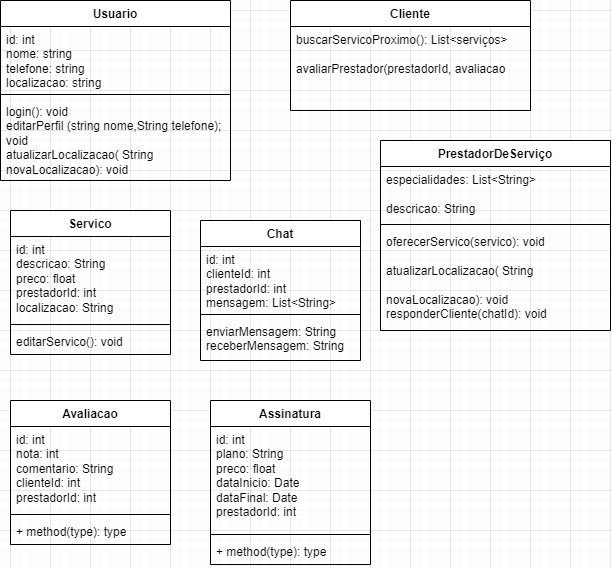

The diagram above was exported from draw.io. Its source (the exported page's mxGraphModel, read from the mxfile embedded in the PNG):
<mxGraphModel dx="756" dy="540" grid="1" gridSize="10" guides="1" tooltips="1" connect="1" arrows="1" fold="1" page="1" pageScale="1" pageWidth="827" pageHeight="1169" math="0" shadow="0">
  <root>
    <mxCell id="0" />
    <mxCell id="1" parent="0" />
    <mxCell id="evSnIxPhhE9KZtUrN7cr-30" value="Usuario" style="swimlane;fontStyle=1;align=center;verticalAlign=top;childLayout=stackLayout;horizontal=1;startSize=26;horizontalStack=0;resizeParent=1;resizeParentMax=0;resizeLast=0;collapsible=1;marginBottom=0;whiteSpace=wrap;html=1;" parent="1" vertex="1">
      <mxGeometry x="70" y="70" width="230" height="180" as="geometry" />
    </mxCell>
    <mxCell id="evSnIxPhhE9KZtUrN7cr-31" value="id: int&lt;br&gt;nome: string&lt;br&gt;telefone: string&lt;br&gt;localizacao: string" style="text;strokeColor=none;fillColor=none;align=left;verticalAlign=top;spacingLeft=4;spacingRight=4;overflow=hidden;rotatable=0;points=[[0,0.5],[1,0.5]];portConstraint=eastwest;whiteSpace=wrap;html=1;" parent="evSnIxPhhE9KZtUrN7cr-30" vertex="1">
      <mxGeometry y="26" width="230" height="64" as="geometry" />
    </mxCell>
    <mxCell id="evSnIxPhhE9KZtUrN7cr-32" value="" style="line;strokeWidth=1;fillColor=none;align=left;verticalAlign=middle;spacingTop=-1;spacingLeft=3;spacingRight=3;rotatable=0;labelPosition=right;points=[];portConstraint=eastwest;strokeColor=inherit;" parent="evSnIxPhhE9KZtUrN7cr-30" vertex="1">
      <mxGeometry y="90" width="230" height="8" as="geometry" />
    </mxCell>
    <mxCell id="evSnIxPhhE9KZtUrN7cr-33" value="login(): void&lt;br&gt;editarPerfil (string nome,String telefone); void&lt;br&gt;atualizarLocalizacao( String novaLocalizacao): void" style="text;strokeColor=none;fillColor=none;align=left;verticalAlign=top;spacingLeft=4;spacingRight=4;overflow=hidden;rotatable=0;points=[[0,0.5],[1,0.5]];portConstraint=eastwest;whiteSpace=wrap;html=1;" parent="evSnIxPhhE9KZtUrN7cr-30" vertex="1">
      <mxGeometry y="98" width="230" height="82" as="geometry" />
    </mxCell>
    <mxCell id="evSnIxPhhE9KZtUrN7cr-34" value="Servico" style="swimlane;fontStyle=1;align=center;verticalAlign=top;childLayout=stackLayout;horizontal=1;startSize=26;horizontalStack=0;resizeParent=1;resizeParentMax=0;resizeLast=0;collapsible=1;marginBottom=0;whiteSpace=wrap;html=1;" parent="1" vertex="1">
      <mxGeometry x="80" y="280" width="160" height="144" as="geometry" />
    </mxCell>
    <mxCell id="evSnIxPhhE9KZtUrN7cr-35" value="id: int&lt;br&gt;descricao: String&lt;br&gt;preco: float&lt;br&gt;prestadorId: int&lt;br&gt;localizacao: String" style="text;strokeColor=none;fillColor=none;align=left;verticalAlign=top;spacingLeft=4;spacingRight=4;overflow=hidden;rotatable=0;points=[[0,0.5],[1,0.5]];portConstraint=eastwest;whiteSpace=wrap;html=1;" parent="evSnIxPhhE9KZtUrN7cr-34" vertex="1">
      <mxGeometry y="26" width="160" height="84" as="geometry" />
    </mxCell>
    <mxCell id="evSnIxPhhE9KZtUrN7cr-36" value="" style="line;strokeWidth=1;fillColor=none;align=left;verticalAlign=middle;spacingTop=-1;spacingLeft=3;spacingRight=3;rotatable=0;labelPosition=right;points=[];portConstraint=eastwest;strokeColor=inherit;" parent="evSnIxPhhE9KZtUrN7cr-34" vertex="1">
      <mxGeometry y="110" width="160" height="8" as="geometry" />
    </mxCell>
    <mxCell id="evSnIxPhhE9KZtUrN7cr-37" value="editarServico(): void" style="text;strokeColor=none;fillColor=none;align=left;verticalAlign=top;spacingLeft=4;spacingRight=4;overflow=hidden;rotatable=0;points=[[0,0.5],[1,0.5]];portConstraint=eastwest;whiteSpace=wrap;html=1;" parent="evSnIxPhhE9KZtUrN7cr-34" vertex="1">
      <mxGeometry y="118" width="160" height="26" as="geometry" />
    </mxCell>
    <mxCell id="evSnIxPhhE9KZtUrN7cr-38" value="Cliente" style="swimlane;fontStyle=1;align=center;verticalAlign=top;childLayout=stackLayout;horizontal=1;startSize=26;horizontalStack=0;resizeParent=1;resizeParentMax=0;resizeLast=0;collapsible=1;marginBottom=0;whiteSpace=wrap;html=1;" parent="1" vertex="1">
      <mxGeometry x="360" y="70" width="240" height="110" as="geometry" />
    </mxCell>
    <mxCell id="evSnIxPhhE9KZtUrN7cr-39" value="buscarServicoProximo(): List&amp;lt;serviços&amp;gt;&lt;br&gt;&lt;br&gt;avaliarPrestador(prestadorId, avaliacao" style="text;strokeColor=none;fillColor=none;align=left;verticalAlign=top;spacingLeft=4;spacingRight=4;overflow=hidden;rotatable=0;points=[[0,0.5],[1,0.5]];portConstraint=eastwest;whiteSpace=wrap;html=1;" parent="evSnIxPhhE9KZtUrN7cr-38" vertex="1">
      <mxGeometry y="26" width="240" height="84" as="geometry" />
    </mxCell>
    <mxCell id="evSnIxPhhE9KZtUrN7cr-42" value="PrestadorDeServiço" style="swimlane;fontStyle=1;align=center;verticalAlign=top;childLayout=stackLayout;horizontal=1;startSize=26;horizontalStack=0;resizeParent=1;resizeParentMax=0;resizeLast=0;collapsible=1;marginBottom=0;whiteSpace=wrap;html=1;" parent="1" vertex="1">
      <mxGeometry x="450" y="210" width="230" height="190" as="geometry" />
    </mxCell>
    <mxCell id="evSnIxPhhE9KZtUrN7cr-43" value="especialidades: List&amp;lt;String&amp;gt;&lt;br&gt;&lt;br&gt;descricao: String" style="text;strokeColor=none;fillColor=none;align=left;verticalAlign=top;spacingLeft=4;spacingRight=4;overflow=hidden;rotatable=0;points=[[0,0.5],[1,0.5]];portConstraint=eastwest;whiteSpace=wrap;html=1;" parent="evSnIxPhhE9KZtUrN7cr-42" vertex="1">
      <mxGeometry y="26" width="230" height="54" as="geometry" />
    </mxCell>
    <mxCell id="evSnIxPhhE9KZtUrN7cr-44" value="" style="line;strokeWidth=1;fillColor=none;align=left;verticalAlign=middle;spacingTop=-1;spacingLeft=3;spacingRight=3;rotatable=0;labelPosition=right;points=[];portConstraint=eastwest;strokeColor=inherit;" parent="evSnIxPhhE9KZtUrN7cr-42" vertex="1">
      <mxGeometry y="80" width="230" height="8" as="geometry" />
    </mxCell>
    <mxCell id="evSnIxPhhE9KZtUrN7cr-45" value="oferecerServico(servico): void&lt;br&gt;&lt;br&gt;atualizarLocalizacao( String &lt;br&gt;&lt;br&gt;novaLocalizacao): void&lt;br&gt;responderCliente(chatId): void" style="text;strokeColor=none;fillColor=none;align=left;verticalAlign=top;spacingLeft=4;spacingRight=4;overflow=hidden;rotatable=0;points=[[0,0.5],[1,0.5]];portConstraint=eastwest;whiteSpace=wrap;html=1;" parent="evSnIxPhhE9KZtUrN7cr-42" vertex="1">
      <mxGeometry y="88" width="230" height="102" as="geometry" />
    </mxCell>
    <mxCell id="evSnIxPhhE9KZtUrN7cr-50" value="Avaliacao" style="swimlane;fontStyle=1;align=center;verticalAlign=top;childLayout=stackLayout;horizontal=1;startSize=26;horizontalStack=0;resizeParent=1;resizeParentMax=0;resizeLast=0;collapsible=1;marginBottom=0;whiteSpace=wrap;html=1;" parent="1" vertex="1">
      <mxGeometry x="80" y="470" width="160" height="144" as="geometry" />
    </mxCell>
    <mxCell id="evSnIxPhhE9KZtUrN7cr-51" value="id: int&lt;br&gt;nota: int&lt;br&gt;comentario: String&lt;br&gt;clienteId: int&lt;br&gt;prestadorId: int&lt;br&gt;" style="text;strokeColor=none;fillColor=none;align=left;verticalAlign=top;spacingLeft=4;spacingRight=4;overflow=hidden;rotatable=0;points=[[0,0.5],[1,0.5]];portConstraint=eastwest;whiteSpace=wrap;html=1;" parent="evSnIxPhhE9KZtUrN7cr-50" vertex="1">
      <mxGeometry y="26" width="160" height="84" as="geometry" />
    </mxCell>
    <mxCell id="evSnIxPhhE9KZtUrN7cr-52" value="" style="line;strokeWidth=1;fillColor=none;align=left;verticalAlign=middle;spacingTop=-1;spacingLeft=3;spacingRight=3;rotatable=0;labelPosition=right;points=[];portConstraint=eastwest;strokeColor=inherit;" parent="evSnIxPhhE9KZtUrN7cr-50" vertex="1">
      <mxGeometry y="110" width="160" height="8" as="geometry" />
    </mxCell>
    <mxCell id="evSnIxPhhE9KZtUrN7cr-53" value="+ method(type): type" style="text;strokeColor=none;fillColor=none;align=left;verticalAlign=top;spacingLeft=4;spacingRight=4;overflow=hidden;rotatable=0;points=[[0,0.5],[1,0.5]];portConstraint=eastwest;whiteSpace=wrap;html=1;" parent="evSnIxPhhE9KZtUrN7cr-50" vertex="1">
      <mxGeometry y="118" width="160" height="26" as="geometry" />
    </mxCell>
    <mxCell id="evSnIxPhhE9KZtUrN7cr-54" value="Assinatura" style="swimlane;fontStyle=1;align=center;verticalAlign=top;childLayout=stackLayout;horizontal=1;startSize=26;horizontalStack=0;resizeParent=1;resizeParentMax=0;resizeLast=0;collapsible=1;marginBottom=0;whiteSpace=wrap;html=1;" parent="1" vertex="1">
      <mxGeometry x="280" y="470" width="160" height="164" as="geometry" />
    </mxCell>
    <mxCell id="evSnIxPhhE9KZtUrN7cr-55" value="id: int&lt;br&gt;plano: String&lt;br&gt;preco: float&lt;br&gt;dataInicio: Date&lt;br&gt;dataFinal: Date&lt;br&gt;prestadorId: int" style="text;strokeColor=none;fillColor=none;align=left;verticalAlign=top;spacingLeft=4;spacingRight=4;overflow=hidden;rotatable=0;points=[[0,0.5],[1,0.5]];portConstraint=eastwest;whiteSpace=wrap;html=1;" parent="evSnIxPhhE9KZtUrN7cr-54" vertex="1">
      <mxGeometry y="26" width="160" height="104" as="geometry" />
    </mxCell>
    <mxCell id="evSnIxPhhE9KZtUrN7cr-56" value="" style="line;strokeWidth=1;fillColor=none;align=left;verticalAlign=middle;spacingTop=-1;spacingLeft=3;spacingRight=3;rotatable=0;labelPosition=right;points=[];portConstraint=eastwest;strokeColor=inherit;" parent="evSnIxPhhE9KZtUrN7cr-54" vertex="1">
      <mxGeometry y="130" width="160" height="8" as="geometry" />
    </mxCell>
    <mxCell id="evSnIxPhhE9KZtUrN7cr-57" value="+ method(type): type" style="text;strokeColor=none;fillColor=none;align=left;verticalAlign=top;spacingLeft=4;spacingRight=4;overflow=hidden;rotatable=0;points=[[0,0.5],[1,0.5]];portConstraint=eastwest;whiteSpace=wrap;html=1;" parent="evSnIxPhhE9KZtUrN7cr-54" vertex="1">
      <mxGeometry y="138" width="160" height="26" as="geometry" />
    </mxCell>
    <mxCell id="evSnIxPhhE9KZtUrN7cr-58" value="Chat" style="swimlane;fontStyle=1;align=center;verticalAlign=top;childLayout=stackLayout;horizontal=1;startSize=26;horizontalStack=0;resizeParent=1;resizeParentMax=0;resizeLast=0;collapsible=1;marginBottom=0;whiteSpace=wrap;html=1;" parent="1" vertex="1">
      <mxGeometry x="270" y="290" width="160" height="140" as="geometry" />
    </mxCell>
    <mxCell id="evSnIxPhhE9KZtUrN7cr-59" value="id: int&lt;br&gt;clienteId: int&lt;br&gt;prestadorId: int&lt;br&gt;mensagem: List&amp;lt;String&amp;gt;" style="text;strokeColor=none;fillColor=none;align=left;verticalAlign=top;spacingLeft=4;spacingRight=4;overflow=hidden;rotatable=0;points=[[0,0.5],[1,0.5]];portConstraint=eastwest;whiteSpace=wrap;html=1;" parent="evSnIxPhhE9KZtUrN7cr-58" vertex="1">
      <mxGeometry y="26" width="160" height="64" as="geometry" />
    </mxCell>
    <mxCell id="evSnIxPhhE9KZtUrN7cr-60" value="" style="line;strokeWidth=1;fillColor=none;align=left;verticalAlign=middle;spacingTop=-1;spacingLeft=3;spacingRight=3;rotatable=0;labelPosition=right;points=[];portConstraint=eastwest;strokeColor=inherit;" parent="evSnIxPhhE9KZtUrN7cr-58" vertex="1">
      <mxGeometry y="90" width="160" height="8" as="geometry" />
    </mxCell>
    <mxCell id="evSnIxPhhE9KZtUrN7cr-61" value="enviarMensagem: String&lt;br&gt;receberMensagem: String" style="text;strokeColor=none;fillColor=none;align=left;verticalAlign=top;spacingLeft=4;spacingRight=4;overflow=hidden;rotatable=0;points=[[0,0.5],[1,0.5]];portConstraint=eastwest;whiteSpace=wrap;html=1;" parent="evSnIxPhhE9KZtUrN7cr-58" vertex="1">
      <mxGeometry y="98" width="160" height="42" as="geometry" />
    </mxCell>
  </root>
</mxGraphModel>